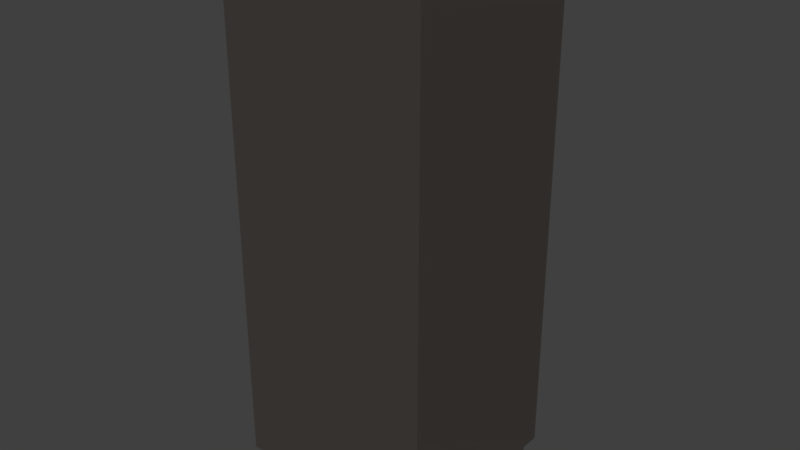 # Source: AUTOMAT_04.blend  (saved by Blender 2.79.0; exported with 4.5.12 LTS)
import bpy
from mathutils import Matrix  # noqa: F401  (used for matrix-valued properties, if any)

bpy.ops.wm.read_factory_settings(use_empty=True)
scene = bpy.context.scene
scene.name = 'Scene'

# ---- collections
col_collection_1 = bpy.data.collections.new('Collection 1'); scene.collection.children.link(col_collection_1)

# ---- materials (node trees are filled in below, after node groups)
mat_material_005 = bpy.data.materials.new('Material.005')
mat_material_005.alpha_threshold = 0.0
mat_material_005.use_transparent_shadow = False
mat_material_005.diffuse_color = (0.0578, 0.05045, 0.04502, 1.0)
mat_material_005.roughness = 0.5
mat_material_006 = bpy.data.materials.new('Material.006')
mat_material_006.alpha_threshold = 0.0
mat_material_006.use_transparent_shadow = False
mat_material_006.diffuse_color = (0.8, 0.7299, 0.5953, 1.0)
mat_material_006.roughness = 0.5

# ---- material node trees

# ---- world
world_world = bpy.data.worlds.new('World'); scene.world = world_world
world_world.color = (0.05088, 0.05088, 0.05088)
world_world.use_sun_shadow = False
world_world.sun_shadow_jitter_overblur = 0.0
world_world.cycles.sampling_method = 'MANUAL'

# ---- meshes
me_cube_002 = bpy.data.meshes.new('Cube.002')
me_cube_002.from_pydata([(-1.173, -1.0, -1.0), (-1.173, -1.0, 4.466), (-1.173, 1.0, -1.0), (-1.173, 1.0, 4.466), (1.0, -1.0, -1.0), (1.0, -1.0, 4.466), (1.0, 1.0, -1.0), (1.0, 1.0, 4.466), (-1.093, 0.9259, -1.0), (-1.093, -0.9259, -1.0), (0.9195, 0.9259, -1.0), (0.9195, -0.9259, -1.0), (-1.093, 0.9259, -1.348), (-1.093, -0.9259, -1.348), (0.9195, 0.9259, -1.348), (0.9195, -0.9259, -1.348), (0.699, 1.0, -1.0), (-0.3139, 1.0, -1.0), (-0.3139, 1.0, 4.466), (0.699, 1.0, 4.466), (-0.3139, -1.0, -1.0), (0.699, -1.0, -1.0), (0.699, -1.0, 4.466), (-0.3139, -1.0, 4.466), (0.6407, 0.9259, -1.0), (-0.3185, 0.9259, -1.0), (-0.3185, -0.9259, -1.0), (0.6407, -0.9259, -1.0), (0.6407, 0.9259, -1.348), (-0.3185, 0.9259, -1.348), (-0.3185, -0.9259, -1.348), (0.6407, -0.9259, -1.348), (-1.173, -1.0, 4.177), (-1.173, 1.0, 4.177), (1.0, 1.0, 4.177), (1.0, -1.0, 4.177), (0.699, -1.0, 4.177), (-0.3139, -1.0, 4.177), (-0.3139, 1.0, 4.177), (0.699, 1.0, 4.177), (-1.173, 1.0, 3.613), (1.0, 1.0, 3.613), (1.0, -1.0, 3.613), (0.699, -1.0, 3.613), (-0.3139, -1.0, 3.613), (-0.3139, 1.0, 3.613), (0.699, 1.0, 3.613), (-1.173, -1.0, 3.613), (-1.173, 1.0, 3.294), (1.0, 1.0, 3.294), (1.0, -1.0, 3.294), (0.699, -1.0, 3.294), (-0.3139, -1.0, 3.294), (-0.3139, 1.0, 3.294), (0.699, 1.0, 3.294), (-1.173, -1.0, 3.294), (-1.173, 1.0, 1.568), (1.0, 1.0, 1.568), (1.0, -1.0, 1.568), (0.699, -1.0, 1.568), (-0.3139, -1.0, 1.568), (-0.3139, 1.0, 1.568), (0.699, 1.0, 1.568), (-1.173, -1.0, 1.568), (-1.173, 1.0, 1.349), (1.0, 1.0, 1.349), (1.0, -1.0, 1.349), (0.699, -1.0, 1.349), (-0.3139, -1.0, 1.349), (-0.3139, 1.0, 1.349), (0.699, 1.0, 1.349), (-1.173, -1.0, 1.349), (-1.173, 1.0, 0.3484), (1.0, 1.0, 0.3484), (1.0, -1.0, 0.3484), (0.699, -1.0, 0.3484), (-0.3139, -1.0, 0.3484), (-0.3139, 1.0, 0.3484), (0.699, 1.0, 0.3484), (-1.173, -1.0, 0.3484), (-0.9329, 1.0, -1.0), (-0.9329, -1.0, 4.466), (-0.8761, 0.9259, -1.0), (-0.8761, 0.9259, -1.348), (-0.9329, 1.0, 4.466), (-0.9329, -1.0, -1.0), (-0.8761, -0.9259, -1.0), (-0.8761, -0.9259, -1.348), (-0.9329, 1.0, 4.177), (-0.9329, -1.0, 4.177), (-0.9329, -1.0, 3.613), (-0.9329, 1.0, 3.613), (-0.9329, 1.0, 3.294), (-0.9329, -1.0, 3.294), (-0.9329, -1.0, 1.568), (-0.9329, 1.0, 1.568), (-0.9329, 1.0, 1.349), (-0.9329, -1.0, 1.349), (-0.9329, -1.0, 0.3484), (-0.9329, 1.0, 0.3484), (-1.173, 1.0, 0.2165), (1.0, 1.0, 0.2165), (1.0, -1.0, 0.2165), (0.699, -1.0, 0.2165), (-0.3139, -1.0, 0.2165), (-0.3139, 1.0, 0.2165), (0.699, 1.0, 0.2165), (-1.173, -1.0, 0.2165), (-0.9329, 1.0, 0.2165), (-0.9329, -1.0, 0.2165), (-1.173, 1.0, -0.7683), (1.0, 1.0, -0.7683), (1.0, -1.0, -0.7683), (0.699, -1.0, -0.7683), (-0.3139, -1.0, -0.7683), (-0.3139, 1.0, -0.7683), (0.699, 1.0, -0.7683), (-0.9329, 1.0, -0.7683), (-0.9329, -1.0, -0.7683), (-1.173, -1.0, -0.7683), (0.5233, 1.0, -1.0), (-0.1423, 1.0, -1.0), (-0.1423, 1.0, 4.466), (0.5233, 1.0, 4.466), (-0.1423, -1.0, -1.0), (0.5233, -1.0, -1.0), (0.5233, -1.0, 4.466), (-0.1423, -1.0, 4.466), (0.4918, 0.9259, -1.0), (-0.156, 0.9259, -1.0), (-0.156, -0.9259, -1.0), (0.4918, -0.9259, -1.0), (0.4918, 0.9259, -1.348), (-0.156, 0.9259, -1.348), (-0.156, -0.9259, -1.348), (0.4918, -0.9259, -1.348), (-0.1423, 1.0, 4.177), (0.5233, 1.0, 4.177), (0.5233, -1.0, 4.177), (-0.1423, -1.0, 4.177), (0.5233, -1.0, 3.613), (-0.1423, -1.0, 3.613), (-0.1423, 1.0, 3.613), (0.5233, 1.0, 3.613), (-0.1423, 1.0, 3.294), (0.5233, 1.0, 3.294), (0.5233, -1.0, 3.294), (-0.1423, -1.0, 3.294), (0.5233, -1.0, 1.568), (-0.1423, -1.0, 1.568), (-0.1423, 1.0, 1.568), (0.5233, 1.0, 1.568), (-0.1423, 1.0, 1.349), (0.5233, 1.0, 1.349), (0.5233, -1.0, 1.349), (-0.1423, -1.0, 1.349), (0.5233, -1.0, 0.3484), (-0.1423, -1.0, 0.3484), (-0.1423, 1.0, 0.3484), (0.5233, 1.0, 0.3484), (-0.1423, 1.0, 0.2165), (0.5233, 1.0, 0.2165), (0.5233, -1.0, 0.2165), (-0.1423, -1.0, 0.2165), (0.5233, -1.0, -0.7683), (-0.1423, -1.0, -0.7683), (-0.1423, 1.0, -0.7683), (0.5233, 1.0, -0.7683), (-0.1423, 0.4748, 1.349), (0.5233, 0.4748, 1.349), (-0.1423, 0.4748, 0.3484), (0.5233, 0.4748, 0.3484), (-0.5163, 1.0, 4.466), (-0.5163, -1.0, -1.0), (-0.5008, -0.9259, -1.0), (-0.5008, -0.9259, -1.348), (-0.5163, 1.0, 4.177), (-0.5163, 1.0, 3.613), (-0.5163, 1.0, 3.294), (-0.5163, 1.0, 1.568), (-0.5163, 1.0, 1.349), (-0.5163, 1.0, 0.3484), (-0.5163, 1.0, -1.0), (-0.5163, -1.0, 4.466), (-0.5008, 0.9259, -1.0), (-0.5008, 0.9259, -1.348), (-0.5163, -1.0, 4.177), (-0.5163, -1.0, 3.613), (-0.5163, -1.0, 3.294), (-0.5163, -1.0, 1.568), (-0.5163, -1.0, 1.349), (-0.5163, -1.0, 0.3484), (-0.5163, -1.0, 0.2165), (-0.5163, 1.0, 0.2165), (-0.5163, 1.0, -0.7683), (-0.5163, -1.0, -0.7683), (-1.173, -1.0, 2.503), (-1.173, -1.0, 3.078), (-1.173, 1.0, 3.078), (-1.173, 1.0, 2.503), (1.0, 1.0, 3.078), (1.0, 1.0, 2.503), (1.0, -1.0, 3.078), (1.0, -1.0, 2.503), (0.699, -1.0, 3.078), (0.699, -1.0, 2.503), (-0.3139, -1.0, 3.078), (-0.3139, -1.0, 2.503), (-0.3139, 1.0, 3.078), (-0.3139, 1.0, 2.503), (0.699, 1.0, 3.078), (0.699, 1.0, 2.503), (-0.9329, -1.0, 3.078), (-0.9329, -1.0, 2.503), (-0.9329, 1.0, 3.078), (-0.9329, 1.0, 2.503), (0.5233, -1.0, 3.078), (0.5233, -1.0, 2.503), (-0.1423, -1.0, 3.078), (-0.1423, -1.0, 2.503), (-0.1423, 1.0, 3.078), (-0.1423, 1.0, 2.503), (0.5233, 1.0, 3.078), (0.5233, 1.0, 2.503), (-0.5163, -1.0, 3.078), (-0.5163, -1.0, 2.503), (-0.5163, 1.0, 3.078), (-0.5163, 1.0, 2.503), (-0.9329, 1.129, 3.078), (-0.9329, 1.129, 2.503), (-0.5163, 1.129, 3.078), (-0.5163, 1.129, 2.503), (-0.9329, 0.5928, 1.568), (-0.9329, 0.5928, 1.349), (-0.5163, 0.5928, 1.568), (-0.5163, 0.5928, 1.349)], [], [(32, 1, 3, 33), (39, 19, 7, 34), (34, 7, 5, 35), (89, 81, 1, 32), (0, 2, 8, 9), (84, 3, 1, 81), (24, 10, 14, 28), (6, 4, 11, 10), (85, 0, 9, 86), (16, 6, 10, 24), (28, 14, 15, 31), (10, 11, 15, 14), (9, 8, 12, 13), (86, 9, 13, 87), (11, 27, 31, 15), (130, 26, 30, 134), (185, 29, 30, 175), (132, 28, 31, 135), (182, 17, 25, 184), (120, 16, 24, 128), (4, 21, 27, 11), (124, 20, 26, 130), (184, 25, 29, 185), (128, 24, 28, 132), (7, 19, 22, 5), (122, 18, 23, 127), (35, 5, 22, 36), (139, 127, 23, 37), (176, 172, 18, 38), (137, 123, 19, 39), (143, 137, 39, 46), (177, 176, 38, 45), (141, 139, 37, 44), (42, 35, 36, 43), (90, 89, 32, 47), (41, 34, 35, 42), (46, 39, 34, 41), (47, 32, 33, 40), (55, 47, 40, 48), (54, 46, 41, 49), (49, 41, 42, 50), (93, 90, 47, 55), (50, 42, 43, 51), (147, 141, 44, 52), (178, 177, 45, 53), (145, 143, 46, 54), (222, 145, 54, 210), (226, 178, 53, 208), (218, 147, 52, 206), (202, 50, 51, 204), (212, 93, 55, 197), (200, 49, 50, 202), (210, 54, 49, 200), (197, 55, 48, 198), (71, 63, 56, 64), (70, 62, 57, 65), (65, 57, 58, 66), (97, 94, 63, 71), (66, 58, 59, 67), (155, 149, 60, 68), (180, 179, 61, 69), (153, 151, 62, 70), (159, 153, 70, 78), (181, 180, 69, 77), (157, 155, 68, 76), (74, 66, 67, 75), (98, 97, 71, 79), (73, 65, 66, 74), (78, 70, 65, 73), (79, 71, 64, 72), (107, 79, 72, 100), (106, 78, 73, 101), (101, 73, 74, 102), (109, 98, 79, 107), (102, 74, 75, 103), (163, 157, 76, 104), (193, 181, 77, 105), (161, 159, 78, 106), (100, 72, 99, 108), (192, 191, 98, 109), (191, 190, 97, 98), (72, 64, 96, 99), (64, 56, 95, 96), (190, 189, 94, 97), (224, 188, 93, 212), (198, 48, 92, 214), (48, 40, 91, 92), (188, 187, 90, 93), (187, 186, 89, 90), (40, 33, 88, 91), (33, 3, 84, 88), (8, 82, 83, 12), (2, 80, 82, 8), (12, 83, 87, 13), (174, 86, 87, 175), (173, 85, 86, 174), (172, 84, 81, 183), (186, 183, 81, 89), (195, 192, 109, 118), (110, 100, 108, 117), (167, 161, 106, 116), (194, 193, 105, 115), (165, 163, 104, 114), (112, 102, 103, 113), (118, 109, 107, 119), (111, 101, 102, 112), (116, 106, 101, 111), (119, 107, 100, 110), (0, 119, 110, 2), (16, 116, 111, 6), (6, 111, 112, 4), (85, 118, 119, 0), (4, 112, 113, 21), (124, 165, 114, 20), (182, 194, 115, 17), (120, 167, 116, 16), (2, 110, 117, 80), (173, 195, 118, 85), (17, 115, 166, 121), (121, 166, 167, 120), (21, 113, 164, 125), (125, 164, 165, 124), (113, 103, 162, 164), (164, 162, 163, 165), (115, 105, 160, 166), (166, 160, 161, 167), (105, 77, 158, 160), (160, 158, 159, 161), (103, 75, 156, 162), (162, 156, 157, 163), (75, 67, 154, 156), (156, 154, 155, 157), (77, 69, 152, 158), (153, 159, 171, 169), (69, 61, 150, 152), (152, 150, 151, 153), (67, 59, 148, 154), (154, 148, 149, 155), (204, 51, 146, 216), (216, 146, 147, 218), (208, 53, 144, 220), (220, 144, 145, 222), (53, 45, 142, 144), (144, 142, 143, 145), (51, 43, 140, 146), (146, 140, 141, 147), (43, 36, 138, 140), (140, 138, 139, 141), (45, 38, 136, 142), (142, 136, 137, 143), (38, 18, 122, 136), (136, 122, 123, 137), (36, 22, 126, 138), (138, 126, 127, 139), (19, 123, 126, 22), (123, 122, 127, 126), (25, 129, 133, 29), (129, 128, 132, 133), (21, 125, 131, 27), (125, 124, 130, 131), (17, 121, 129, 25), (121, 120, 128, 129), (29, 133, 134, 30), (133, 132, 135, 134), (27, 131, 135, 31), (131, 130, 134, 135), (170, 168, 169, 171), (159, 158, 170, 171), (152, 153, 169, 168), (158, 152, 168, 170), (20, 114, 195, 173), (80, 117, 194, 182), (117, 108, 193, 194), (114, 104, 192, 195), (37, 23, 183, 186), (18, 172, 183, 23), (20, 173, 174, 26), (26, 174, 175, 30), (44, 37, 186, 187), (52, 44, 187, 188), (206, 52, 188, 224), (68, 60, 189, 190), (76, 68, 190, 191), (104, 76, 191, 192), (108, 99, 181, 193), (99, 96, 180, 181), (180, 96, 233, 235), (214, 92, 178, 226), (92, 91, 177, 178), (91, 88, 176, 177), (88, 84, 172, 176), (82, 184, 185, 83), (80, 182, 184, 82), (83, 185, 175, 87), (95, 215, 227, 179), (227, 215, 229, 231), (60, 207, 225, 189), (207, 206, 224, 225), (150, 221, 223, 151), (221, 220, 222, 223), (61, 209, 221, 150), (209, 208, 220, 221), (148, 217, 219, 149), (217, 216, 218, 219), (59, 205, 217, 148), (205, 204, 216, 217), (56, 199, 215, 95), (199, 198, 214, 215), (189, 225, 213, 94), (225, 224, 212, 213), (63, 196, 199, 56), (196, 197, 198, 199), (62, 211, 201, 57), (211, 210, 200, 201), (57, 201, 203, 58), (201, 200, 202, 203), (94, 213, 196, 63), (213, 212, 197, 196), (58, 203, 205, 59), (203, 202, 204, 205), (149, 219, 207, 60), (219, 218, 206, 207), (179, 227, 209, 61), (227, 226, 208, 209), (151, 223, 211, 62), (223, 222, 210, 211), (229, 228, 230, 231), (215, 214, 228, 229), (214, 226, 230, 228), (226, 227, 231, 230), (233, 232, 234, 235), (95, 179, 234, 232), (179, 180, 235, 234), (96, 95, 232, 233)])
me_cube_002.polygons.foreach_set('material_index', [0, 0, 0, 0, 0, 0, 0, 0, 0, 0, 0, 0, 0, 0, 0, 0, 0, 0, 0, 0, 0, 0, 0, 0, 0, 0, 0, 0, 0, 0, 1, 0, 0, 0, 0, 0, 0, 0, 0, 0, 0, 0, 0, 0, 0, 0, 1, 0, 0, 0, 0, 0, 0, 0, 0, 0, 0, 0, 0, 0, 0, 0, 0, 0, 0, 0, 0, 0, 0, 0, 0, 0, 0, 0, 0, 0, 0, 0, 0, 0, 0, 0, 0, 0, 0, 0, 0, 0, 0, 0, 0, 0, 0, 0, 0, 0, 0, 0, 0, 0, 0, 0, 0, 0, 0, 0, 0, 0, 0, 0, 0, 0, 0, 0, 0, 0, 0, 0, 0, 0, 0, 0, 0, 0, 0, 1, 0, 0, 0, 0, 0, 0, 0, 0, 0, 0, 0, 0, 0, 0, 1, 1, 0, 0, 0, 0, 0, 0, 1, 1, 0, 0, 0, 0, 0, 0, 0, 0, 0, 0, 0, 0, 0, 0, 0, 0, 0, 0, 0, 0, 0, 0, 0, 0, 0, 0, 0, 0, 0, 0, 0, 0, 0, 0, 0, 0, 0, 0, 0, 0, 0, 0, 0, 0, 0, 0, 0, 0, 1, 1, 1, 1, 0, 0, 0, 0, 0, 0, 0, 0, 0, 0, 0, 0, 0, 0, 0, 0, 0, 0, 0, 0, 0, 0, 1, 1, 0, 0, 0, 0, 0, 0, 0, 0])
me_cube_002.materials.append(mat_material_005)
me_cube_002.materials.append(mat_material_006)
me_cube_002.use_remesh_preserve_volume = False
me_cube_002.use_remesh_preserve_attributes = False
me_cube_002.use_mirror_vertex_groups = False
me_cube_002.update()

# ---- objects
ob_cube = bpy.data.objects.new('Cube', me_cube_002)

# ---- transforms, parenting, visibility, modifiers, constraints
ob_cube.location = (0.1164, -0.6049, 0.4525)
ob_cube.scale = (0.5157, 0.5157, 0.5157)
ob_cube.lineart.crease_threshold = 0.0

# ---- collection membership
col_collection_1.objects.link(ob_cube)

# ---- scene / render settings (as saved in the file)
scene.frame_start = 1; scene.frame_end = 250; scene.frame_set(0)
scene.render.engine = 'BLENDER_EEVEE_NEXT'
scene.render.resolution_percentage = 50
scene.render.dither_intensity = 0.0
scene.cycles.use_denoising = False
scene.cycles.samples = 128
scene.cycles.sampling_pattern = 'TABULATED_SOBOL'
scene.cycles.use_adaptive_sampling = False
scene.cycles.use_light_tree = False
scene.cycles.blur_glossy = 0.0
scene.cycles.sample_clamp_indirect = 0.0
scene.view_settings.view_transform = 'Standard'
bpy.context.view_layer.update()

# ---- added for rendering (the .blend has no active camera and no usable light): camera, sun
cam_auto = bpy.data.cameras.new('AutoCamera')
cam_auto.lens = 50.0
cam_auto.sensor_width = 36.0
cam_auto.clip_end = 1000.0
ob_auto_camera = bpy.data.objects.new('AutoCamera', cam_auto)
scene.collection.objects.link(ob_auto_camera)
ob_auto_camera.location = (3.20267, -4.32882, 3.76144)
ob_auto_camera.rotation_euler = (1.09748, -7.21219e-08, 0.694738)
scene.camera = ob_auto_camera
light_auto_sun = bpy.data.lights.new('AutoSun', 'SUN')
light_auto_sun.energy = 3.0
light_auto_sun.angle = 0.0523599
ob_auto_sun = bpy.data.objects.new('AutoSun', light_auto_sun)
scene.collection.objects.link(ob_auto_sun)
ob_auto_sun.rotation_euler = (0.872665, 0.174533, 0.523599)
bpy.context.view_layer.update()
